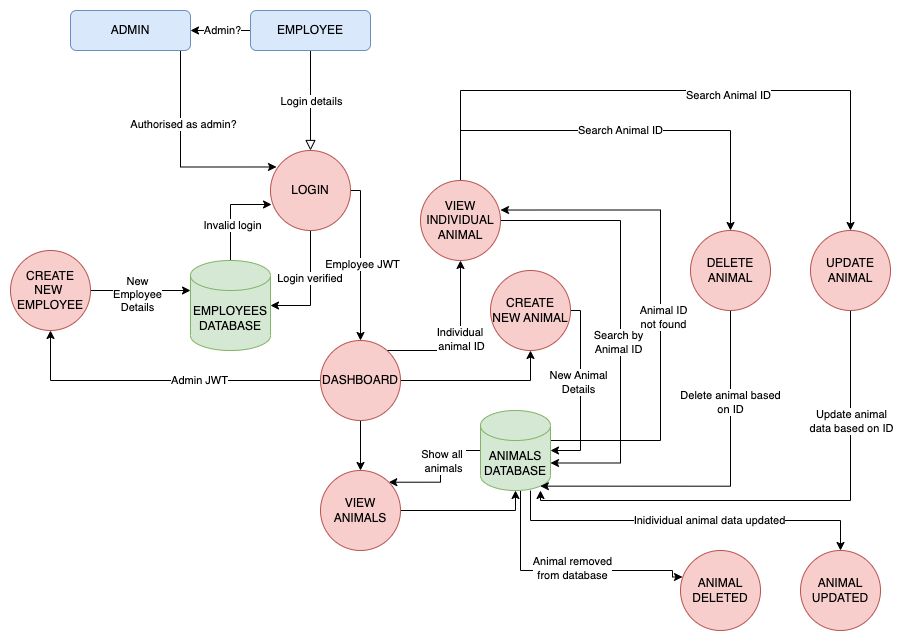

The diagram above was exported from draw.io. Its source (the exported page's mxGraphModel, read from the mxfile embedded in the PNG):
<mxGraphModel dx="954" dy="494" grid="1" gridSize="10" guides="1" tooltips="1" connect="1" arrows="1" fold="1" page="1" pageScale="1" pageWidth="827" pageHeight="1169" math="0" shadow="0">
  <root>
    <mxCell id="WIyWlLk6GJQsqaUBKTNV-0" />
    <mxCell id="WIyWlLk6GJQsqaUBKTNV-1" parent="WIyWlLk6GJQsqaUBKTNV-0" />
    <mxCell id="WIyWlLk6GJQsqaUBKTNV-2" value="" style="rounded=0;html=1;jettySize=auto;orthogonalLoop=1;fontSize=11;endArrow=block;endFill=0;endSize=8;strokeWidth=1;shadow=0;labelBackgroundColor=none;edgeStyle=orthogonalEdgeStyle;" parent="WIyWlLk6GJQsqaUBKTNV-1" source="WIyWlLk6GJQsqaUBKTNV-3" target="EPqmwOn8MK0_m05rVlgy-6" edge="1">
      <mxGeometry relative="1" as="geometry">
        <mxPoint x="270" y="210" as="targetPoint" />
        <Array as="points" />
      </mxGeometry>
    </mxCell>
    <mxCell id="EPqmwOn8MK0_m05rVlgy-2" value="Login details" style="edgeLabel;html=1;align=center;verticalAlign=middle;resizable=0;points=[];" parent="WIyWlLk6GJQsqaUBKTNV-2" vertex="1" connectable="0">
      <mxGeometry x="-0.588" relative="1" as="geometry">
        <mxPoint y="29" as="offset" />
      </mxGeometry>
    </mxCell>
    <mxCell id="EPqmwOn8MK0_m05rVlgy-38" style="edgeStyle=orthogonalEdgeStyle;rounded=0;orthogonalLoop=1;jettySize=auto;html=1;exitX=0;exitY=0.5;exitDx=0;exitDy=0;entryX=1;entryY=0.5;entryDx=0;entryDy=0;" parent="WIyWlLk6GJQsqaUBKTNV-1" source="WIyWlLk6GJQsqaUBKTNV-3" target="EPqmwOn8MK0_m05rVlgy-3" edge="1">
      <mxGeometry relative="1" as="geometry" />
    </mxCell>
    <mxCell id="EPqmwOn8MK0_m05rVlgy-39" value="Admin?" style="edgeLabel;html=1;align=center;verticalAlign=middle;resizable=0;points=[];" parent="EPqmwOn8MK0_m05rVlgy-38" vertex="1" connectable="0">
      <mxGeometry x="-0.0333" y="-1" relative="1" as="geometry">
        <mxPoint as="offset" />
      </mxGeometry>
    </mxCell>
    <mxCell id="WIyWlLk6GJQsqaUBKTNV-3" value="EMPLOYEE" style="rounded=1;whiteSpace=wrap;html=1;fontSize=12;glass=0;strokeWidth=1;shadow=0;fillColor=#dae8fc;strokeColor=#6c8ebf;" parent="WIyWlLk6GJQsqaUBKTNV-1" vertex="1">
      <mxGeometry x="320" y="30" width="120" height="40" as="geometry" />
    </mxCell>
    <mxCell id="Uk6n8dDNf3jjvMSvm8nV-0" style="edgeStyle=orthogonalEdgeStyle;rounded=0;orthogonalLoop=1;jettySize=auto;html=1;entryX=0.013;entryY=0.675;entryDx=0;entryDy=0;entryPerimeter=0;" edge="1" parent="WIyWlLk6GJQsqaUBKTNV-1" source="EPqmwOn8MK0_m05rVlgy-0" target="EPqmwOn8MK0_m05rVlgy-6">
      <mxGeometry relative="1" as="geometry">
        <mxPoint x="300" y="400" as="targetPoint" />
      </mxGeometry>
    </mxCell>
    <mxCell id="Uk6n8dDNf3jjvMSvm8nV-2" value="Invalid login" style="edgeLabel;html=1;align=center;verticalAlign=middle;resizable=0;points=[];" vertex="1" connectable="0" parent="Uk6n8dDNf3jjvMSvm8nV-0">
      <mxGeometry x="-0.258" y="-1" relative="1" as="geometry">
        <mxPoint as="offset" />
      </mxGeometry>
    </mxCell>
    <mxCell id="EPqmwOn8MK0_m05rVlgy-0" value="EMPLOYEES DATABASE" style="shape=cylinder3;whiteSpace=wrap;html=1;boundedLbl=1;backgroundOutline=1;size=15;fillColor=#d5e8d4;strokeColor=#82b366;" parent="WIyWlLk6GJQsqaUBKTNV-1" vertex="1">
      <mxGeometry x="260" y="280" width="80" height="90" as="geometry" />
    </mxCell>
    <mxCell id="Uk6n8dDNf3jjvMSvm8nV-23" style="edgeStyle=orthogonalEdgeStyle;rounded=0;orthogonalLoop=1;jettySize=auto;html=1;entryX=1;entryY=0.369;entryDx=0;entryDy=0;entryPerimeter=0;" edge="1" parent="WIyWlLk6GJQsqaUBKTNV-1" source="EPqmwOn8MK0_m05rVlgy-1" target="EPqmwOn8MK0_m05rVlgy-25">
      <mxGeometry relative="1" as="geometry">
        <mxPoint x="710" y="220" as="targetPoint" />
        <Array as="points">
          <mxPoint x="730" y="460" />
          <mxPoint x="730" y="230" />
        </Array>
      </mxGeometry>
    </mxCell>
    <mxCell id="Uk6n8dDNf3jjvMSvm8nV-24" value="Animal ID&lt;br&gt;not found" style="edgeLabel;html=1;align=center;verticalAlign=middle;resizable=0;points=[];" vertex="1" connectable="0" parent="Uk6n8dDNf3jjvMSvm8nV-23">
      <mxGeometry x="-0.0601" y="-2" relative="1" as="geometry">
        <mxPoint y="1" as="offset" />
      </mxGeometry>
    </mxCell>
    <mxCell id="Uk6n8dDNf3jjvMSvm8nV-35" style="edgeStyle=orthogonalEdgeStyle;rounded=0;orthogonalLoop=1;jettySize=auto;html=1;entryX=0.025;entryY=0.331;entryDx=0;entryDy=0;entryPerimeter=0;" edge="1" parent="WIyWlLk6GJQsqaUBKTNV-1" source="EPqmwOn8MK0_m05rVlgy-1" target="Uk6n8dDNf3jjvMSvm8nV-31">
      <mxGeometry relative="1" as="geometry">
        <Array as="points">
          <mxPoint x="590" y="590" />
          <mxPoint x="742" y="590" />
        </Array>
      </mxGeometry>
    </mxCell>
    <mxCell id="Uk6n8dDNf3jjvMSvm8nV-40" value="Animal removed&lt;br&gt;from database" style="edgeLabel;html=1;align=center;verticalAlign=middle;resizable=0;points=[];" vertex="1" connectable="0" parent="Uk6n8dDNf3jjvMSvm8nV-35">
      <mxGeometry x="0.0543" y="4" relative="1" as="geometry">
        <mxPoint y="1" as="offset" />
      </mxGeometry>
    </mxCell>
    <mxCell id="Uk6n8dDNf3jjvMSvm8nV-36" style="edgeStyle=orthogonalEdgeStyle;rounded=0;orthogonalLoop=1;jettySize=auto;html=1;" edge="1" parent="WIyWlLk6GJQsqaUBKTNV-1" source="EPqmwOn8MK0_m05rVlgy-1" target="Uk6n8dDNf3jjvMSvm8nV-30">
      <mxGeometry relative="1" as="geometry">
        <Array as="points">
          <mxPoint x="600" y="540" />
          <mxPoint x="910" y="540" />
        </Array>
      </mxGeometry>
    </mxCell>
    <mxCell id="Uk6n8dDNf3jjvMSvm8nV-42" value="Inidividual animal data updated" style="edgeLabel;html=1;align=center;verticalAlign=middle;resizable=0;points=[];" vertex="1" connectable="0" parent="Uk6n8dDNf3jjvMSvm8nV-36">
      <mxGeometry x="0.1243" y="2" relative="1" as="geometry">
        <mxPoint y="1" as="offset" />
      </mxGeometry>
    </mxCell>
    <mxCell id="Uk6n8dDNf3jjvMSvm8nV-43" style="edgeStyle=orthogonalEdgeStyle;rounded=0;orthogonalLoop=1;jettySize=auto;html=1;entryX=1;entryY=0;entryDx=0;entryDy=0;" edge="1" parent="WIyWlLk6GJQsqaUBKTNV-1" source="EPqmwOn8MK0_m05rVlgy-1" target="EPqmwOn8MK0_m05rVlgy-21">
      <mxGeometry relative="1" as="geometry" />
    </mxCell>
    <mxCell id="Uk6n8dDNf3jjvMSvm8nV-44" value="Show all&amp;nbsp;&lt;br&gt;animals" style="edgeLabel;html=1;align=center;verticalAlign=middle;resizable=0;points=[];" vertex="1" connectable="0" parent="Uk6n8dDNf3jjvMSvm8nV-43">
      <mxGeometry x="-0.1978" y="2" relative="1" as="geometry">
        <mxPoint as="offset" />
      </mxGeometry>
    </mxCell>
    <mxCell id="EPqmwOn8MK0_m05rVlgy-1" value="ANIMALS DATABASE" style="shape=cylinder3;whiteSpace=wrap;html=1;boundedLbl=1;backgroundOutline=1;size=15;fillColor=#d5e8d4;strokeColor=#82b366;" parent="WIyWlLk6GJQsqaUBKTNV-1" vertex="1">
      <mxGeometry x="550" y="430" width="70" height="80" as="geometry" />
    </mxCell>
    <mxCell id="EPqmwOn8MK0_m05rVlgy-40" style="edgeStyle=orthogonalEdgeStyle;rounded=0;orthogonalLoop=1;jettySize=auto;html=1;entryX=0.075;entryY=0.206;entryDx=0;entryDy=0;entryPerimeter=0;" parent="WIyWlLk6GJQsqaUBKTNV-1" source="EPqmwOn8MK0_m05rVlgy-3" target="EPqmwOn8MK0_m05rVlgy-6" edge="1">
      <mxGeometry relative="1" as="geometry">
        <Array as="points">
          <mxPoint x="250" y="187" />
        </Array>
      </mxGeometry>
    </mxCell>
    <mxCell id="EPqmwOn8MK0_m05rVlgy-41" value="Authorised as admin?" style="edgeLabel;html=1;align=center;verticalAlign=middle;resizable=0;points=[];" parent="EPqmwOn8MK0_m05rVlgy-40" vertex="1" connectable="0">
      <mxGeometry x="-0.3176" y="2" relative="1" as="geometry">
        <mxPoint as="offset" />
      </mxGeometry>
    </mxCell>
    <mxCell id="EPqmwOn8MK0_m05rVlgy-3" value="ADMIN" style="rounded=1;whiteSpace=wrap;html=1;fontSize=12;glass=0;strokeWidth=1;shadow=0;fillColor=#dae8fc;strokeColor=#6c8ebf;" parent="WIyWlLk6GJQsqaUBKTNV-1" vertex="1">
      <mxGeometry x="140" y="30" width="120" height="40" as="geometry" />
    </mxCell>
    <mxCell id="EPqmwOn8MK0_m05rVlgy-8" style="edgeStyle=orthogonalEdgeStyle;rounded=0;orthogonalLoop=1;jettySize=auto;html=1;entryX=1;entryY=0.5;entryDx=0;entryDy=0;entryPerimeter=0;" parent="WIyWlLk6GJQsqaUBKTNV-1" source="EPqmwOn8MK0_m05rVlgy-6" target="EPqmwOn8MK0_m05rVlgy-0" edge="1">
      <mxGeometry relative="1" as="geometry" />
    </mxCell>
    <mxCell id="EPqmwOn8MK0_m05rVlgy-10" value="Login verified&amp;nbsp;" style="edgeLabel;html=1;align=center;verticalAlign=middle;resizable=0;points=[];" parent="EPqmwOn8MK0_m05rVlgy-8" vertex="1" connectable="0">
      <mxGeometry x="-0.1826" relative="1" as="geometry">
        <mxPoint as="offset" />
      </mxGeometry>
    </mxCell>
    <mxCell id="Uk6n8dDNf3jjvMSvm8nV-5" style="edgeStyle=orthogonalEdgeStyle;rounded=0;orthogonalLoop=1;jettySize=auto;html=1;entryX=0.5;entryY=0;entryDx=0;entryDy=0;" edge="1" parent="WIyWlLk6GJQsqaUBKTNV-1" source="EPqmwOn8MK0_m05rVlgy-6" target="Uk6n8dDNf3jjvMSvm8nV-3">
      <mxGeometry relative="1" as="geometry">
        <mxPoint x="430" y="350" as="targetPoint" />
        <Array as="points">
          <mxPoint x="430" y="210" />
        </Array>
      </mxGeometry>
    </mxCell>
    <mxCell id="Uk6n8dDNf3jjvMSvm8nV-37" value="Employee JWT" style="edgeLabel;html=1;align=center;verticalAlign=middle;resizable=0;points=[];" vertex="1" connectable="0" parent="Uk6n8dDNf3jjvMSvm8nV-5">
      <mxGeometry x="0.0313" y="1" relative="1" as="geometry">
        <mxPoint as="offset" />
      </mxGeometry>
    </mxCell>
    <mxCell id="EPqmwOn8MK0_m05rVlgy-6" value="LOGIN" style="ellipse;whiteSpace=wrap;html=1;aspect=fixed;fillColor=#f8cecc;strokeColor=#b85450;" parent="WIyWlLk6GJQsqaUBKTNV-1" vertex="1">
      <mxGeometry x="340" y="170" width="80" height="80" as="geometry" />
    </mxCell>
    <mxCell id="Uk6n8dDNf3jjvMSvm8nV-8" style="edgeStyle=orthogonalEdgeStyle;rounded=0;orthogonalLoop=1;jettySize=auto;html=1;entryX=0;entryY=0;entryDx=0;entryDy=30;entryPerimeter=0;" edge="1" parent="WIyWlLk6GJQsqaUBKTNV-1" source="EPqmwOn8MK0_m05rVlgy-7" target="EPqmwOn8MK0_m05rVlgy-0">
      <mxGeometry relative="1" as="geometry" />
    </mxCell>
    <mxCell id="Uk6n8dDNf3jjvMSvm8nV-9" value="New&lt;br&gt;Employee&lt;br&gt;Details" style="edgeLabel;html=1;align=center;verticalAlign=middle;resizable=0;points=[];" vertex="1" connectable="0" parent="Uk6n8dDNf3jjvMSvm8nV-8">
      <mxGeometry x="-0.08" y="-3" relative="1" as="geometry">
        <mxPoint as="offset" />
      </mxGeometry>
    </mxCell>
    <mxCell id="EPqmwOn8MK0_m05rVlgy-7" value="CREATE NEW&amp;nbsp;&lt;br&gt;EMPLOYEE" style="ellipse;whiteSpace=wrap;html=1;aspect=fixed;fillColor=#f8cecc;strokeColor=#b85450;" parent="WIyWlLk6GJQsqaUBKTNV-1" vertex="1">
      <mxGeometry x="80" y="270" width="80" height="80" as="geometry" />
    </mxCell>
    <mxCell id="Uk6n8dDNf3jjvMSvm8nV-14" style="edgeStyle=orthogonalEdgeStyle;rounded=0;orthogonalLoop=1;jettySize=auto;html=1;entryX=1;entryY=0.5;entryDx=0;entryDy=0;entryPerimeter=0;" edge="1" parent="WIyWlLk6GJQsqaUBKTNV-1" source="EPqmwOn8MK0_m05rVlgy-11" target="EPqmwOn8MK0_m05rVlgy-1">
      <mxGeometry relative="1" as="geometry">
        <mxPoint x="650" y="470" as="targetPoint" />
        <Array as="points">
          <mxPoint x="650" y="330" />
          <mxPoint x="650" y="470" />
        </Array>
      </mxGeometry>
    </mxCell>
    <mxCell id="Uk6n8dDNf3jjvMSvm8nV-15" value="New Animal&lt;br&gt;Details" style="edgeLabel;html=1;align=center;verticalAlign=middle;resizable=0;points=[];" vertex="1" connectable="0" parent="Uk6n8dDNf3jjvMSvm8nV-14">
      <mxGeometry x="-0.1056" y="-3" relative="1" as="geometry">
        <mxPoint y="1" as="offset" />
      </mxGeometry>
    </mxCell>
    <mxCell id="EPqmwOn8MK0_m05rVlgy-11" value="CREATE NEW ANIMAL" style="ellipse;whiteSpace=wrap;html=1;aspect=fixed;fillColor=#f8cecc;strokeColor=#b85450;" parent="WIyWlLk6GJQsqaUBKTNV-1" vertex="1">
      <mxGeometry x="560" y="290" width="80" height="80" as="geometry" />
    </mxCell>
    <mxCell id="Uk6n8dDNf3jjvMSvm8nV-11" style="edgeStyle=orthogonalEdgeStyle;rounded=0;orthogonalLoop=1;jettySize=auto;html=1;exitX=1;exitY=0.5;exitDx=0;exitDy=0;entryX=0.5;entryY=1;entryDx=0;entryDy=0;entryPerimeter=0;" edge="1" parent="WIyWlLk6GJQsqaUBKTNV-1" source="EPqmwOn8MK0_m05rVlgy-21" target="EPqmwOn8MK0_m05rVlgy-1">
      <mxGeometry relative="1" as="geometry" />
    </mxCell>
    <mxCell id="EPqmwOn8MK0_m05rVlgy-21" value="VIEW ANIMALS" style="ellipse;whiteSpace=wrap;html=1;aspect=fixed;fillColor=#f8cecc;strokeColor=#b85450;" parent="WIyWlLk6GJQsqaUBKTNV-1" vertex="1">
      <mxGeometry x="390" y="490" width="80" height="80" as="geometry" />
    </mxCell>
    <mxCell id="Uk6n8dDNf3jjvMSvm8nV-17" style="edgeStyle=orthogonalEdgeStyle;rounded=0;orthogonalLoop=1;jettySize=auto;html=1;entryX=1;entryY=0;entryDx=0;entryDy=52.5;entryPerimeter=0;" edge="1" parent="WIyWlLk6GJQsqaUBKTNV-1" source="EPqmwOn8MK0_m05rVlgy-25" target="EPqmwOn8MK0_m05rVlgy-1">
      <mxGeometry relative="1" as="geometry">
        <mxPoint x="680" y="500" as="targetPoint" />
        <Array as="points">
          <mxPoint x="690" y="240" />
          <mxPoint x="690" y="483" />
        </Array>
      </mxGeometry>
    </mxCell>
    <mxCell id="Uk6n8dDNf3jjvMSvm8nV-18" value="Search by&lt;br&gt;Animal ID" style="edgeLabel;html=1;align=center;verticalAlign=middle;resizable=0;points=[];" vertex="1" connectable="0" parent="Uk6n8dDNf3jjvMSvm8nV-17">
      <mxGeometry x="0.1145" y="-3" relative="1" as="geometry">
        <mxPoint as="offset" />
      </mxGeometry>
    </mxCell>
    <mxCell id="Uk6n8dDNf3jjvMSvm8nV-20" value="Search Animal ID" style="edgeStyle=orthogonalEdgeStyle;rounded=0;orthogonalLoop=1;jettySize=auto;html=1;entryX=0.5;entryY=0;entryDx=0;entryDy=0;" edge="1" parent="WIyWlLk6GJQsqaUBKTNV-1" source="EPqmwOn8MK0_m05rVlgy-25" target="EPqmwOn8MK0_m05rVlgy-35">
      <mxGeometry relative="1" as="geometry">
        <Array as="points">
          <mxPoint x="530" y="150" />
          <mxPoint x="800" y="150" />
        </Array>
      </mxGeometry>
    </mxCell>
    <mxCell id="Uk6n8dDNf3jjvMSvm8nV-27" style="edgeStyle=orthogonalEdgeStyle;rounded=0;orthogonalLoop=1;jettySize=auto;html=1;exitX=0.5;exitY=0;exitDx=0;exitDy=0;entryX=0.5;entryY=0;entryDx=0;entryDy=0;" edge="1" parent="WIyWlLk6GJQsqaUBKTNV-1" source="EPqmwOn8MK0_m05rVlgy-25" target="EPqmwOn8MK0_m05rVlgy-28">
      <mxGeometry relative="1" as="geometry">
        <Array as="points">
          <mxPoint x="530" y="110" />
          <mxPoint x="920" y="110" />
        </Array>
      </mxGeometry>
    </mxCell>
    <mxCell id="Uk6n8dDNf3jjvMSvm8nV-28" value="Search Animal ID" style="edgeLabel;html=1;align=center;verticalAlign=middle;resizable=0;points=[];" vertex="1" connectable="0" parent="Uk6n8dDNf3jjvMSvm8nV-27">
      <mxGeometry x="0.1516" y="-3" relative="1" as="geometry">
        <mxPoint y="1" as="offset" />
      </mxGeometry>
    </mxCell>
    <mxCell id="EPqmwOn8MK0_m05rVlgy-25" value="VIEW INDIVIDUAL ANIMAL" style="ellipse;whiteSpace=wrap;html=1;aspect=fixed;fillColor=#f8cecc;strokeColor=#b85450;" parent="WIyWlLk6GJQsqaUBKTNV-1" vertex="1">
      <mxGeometry x="490" y="200" width="80" height="80" as="geometry" />
    </mxCell>
    <mxCell id="Uk6n8dDNf3jjvMSvm8nV-32" style="edgeStyle=orthogonalEdgeStyle;rounded=0;orthogonalLoop=1;jettySize=auto;html=1;" edge="1" parent="WIyWlLk6GJQsqaUBKTNV-1" source="EPqmwOn8MK0_m05rVlgy-28">
      <mxGeometry relative="1" as="geometry">
        <mxPoint x="610" y="510" as="targetPoint" />
        <Array as="points">
          <mxPoint x="920" y="520" />
          <mxPoint x="610" y="520" />
          <mxPoint x="610" y="510" />
        </Array>
      </mxGeometry>
    </mxCell>
    <mxCell id="Uk6n8dDNf3jjvMSvm8nV-41" value="Update animal &lt;br&gt;data based on ID" style="edgeLabel;html=1;align=center;verticalAlign=middle;resizable=0;points=[];" vertex="1" connectable="0" parent="Uk6n8dDNf3jjvMSvm8nV-32">
      <mxGeometry x="-0.5686" relative="1" as="geometry">
        <mxPoint as="offset" />
      </mxGeometry>
    </mxCell>
    <mxCell id="EPqmwOn8MK0_m05rVlgy-28" value="UPDATE&lt;br&gt;ANIMAL" style="ellipse;whiteSpace=wrap;html=1;aspect=fixed;fillColor=#f8cecc;strokeColor=#b85450;" parent="WIyWlLk6GJQsqaUBKTNV-1" vertex="1">
      <mxGeometry x="880" y="250" width="80" height="80" as="geometry" />
    </mxCell>
    <mxCell id="Uk6n8dDNf3jjvMSvm8nV-22" style="edgeStyle=orthogonalEdgeStyle;rounded=0;orthogonalLoop=1;jettySize=auto;html=1;entryX=0.855;entryY=1;entryDx=0;entryDy=-4.35;entryPerimeter=0;" edge="1" parent="WIyWlLk6GJQsqaUBKTNV-1" source="EPqmwOn8MK0_m05rVlgy-35" target="EPqmwOn8MK0_m05rVlgy-1">
      <mxGeometry relative="1" as="geometry">
        <Array as="points">
          <mxPoint x="800" y="506" />
        </Array>
      </mxGeometry>
    </mxCell>
    <mxCell id="Uk6n8dDNf3jjvMSvm8nV-39" value="Delete animal based&lt;br&gt;on ID" style="edgeLabel;html=1;align=center;verticalAlign=middle;resizable=0;points=[];" vertex="1" connectable="0" parent="Uk6n8dDNf3jjvMSvm8nV-22">
      <mxGeometry x="-0.5025" y="-1" relative="1" as="geometry">
        <mxPoint as="offset" />
      </mxGeometry>
    </mxCell>
    <mxCell id="EPqmwOn8MK0_m05rVlgy-35" value="DELETE ANIMAL" style="ellipse;whiteSpace=wrap;html=1;aspect=fixed;fillColor=#f8cecc;strokeColor=#b85450;" parent="WIyWlLk6GJQsqaUBKTNV-1" vertex="1">
      <mxGeometry x="760" y="250" width="80" height="80" as="geometry" />
    </mxCell>
    <mxCell id="Uk6n8dDNf3jjvMSvm8nV-6" style="edgeStyle=orthogonalEdgeStyle;rounded=0;orthogonalLoop=1;jettySize=auto;html=1;exitX=0;exitY=0;exitDx=0;exitDy=0;" edge="1" parent="WIyWlLk6GJQsqaUBKTNV-1" source="Uk6n8dDNf3jjvMSvm8nV-3" target="EPqmwOn8MK0_m05rVlgy-7">
      <mxGeometry relative="1" as="geometry">
        <Array as="points">
          <mxPoint x="402" y="400" />
          <mxPoint x="120" y="400" />
        </Array>
      </mxGeometry>
    </mxCell>
    <mxCell id="Uk6n8dDNf3jjvMSvm8nV-7" value="Admin JWT" style="edgeLabel;html=1;align=center;verticalAlign=middle;resizable=0;points=[];" vertex="1" connectable="0" parent="Uk6n8dDNf3jjvMSvm8nV-6">
      <mxGeometry x="-0.1038" y="-1" relative="1" as="geometry">
        <mxPoint as="offset" />
      </mxGeometry>
    </mxCell>
    <mxCell id="Uk6n8dDNf3jjvMSvm8nV-10" style="edgeStyle=orthogonalEdgeStyle;rounded=0;orthogonalLoop=1;jettySize=auto;html=1;" edge="1" parent="WIyWlLk6GJQsqaUBKTNV-1" source="Uk6n8dDNf3jjvMSvm8nV-3" target="EPqmwOn8MK0_m05rVlgy-21">
      <mxGeometry relative="1" as="geometry" />
    </mxCell>
    <mxCell id="Uk6n8dDNf3jjvMSvm8nV-13" style="edgeStyle=orthogonalEdgeStyle;rounded=0;orthogonalLoop=1;jettySize=auto;html=1;entryX=0.5;entryY=1;entryDx=0;entryDy=0;" edge="1" parent="WIyWlLk6GJQsqaUBKTNV-1" source="Uk6n8dDNf3jjvMSvm8nV-3" target="EPqmwOn8MK0_m05rVlgy-11">
      <mxGeometry relative="1" as="geometry" />
    </mxCell>
    <mxCell id="Uk6n8dDNf3jjvMSvm8nV-16" style="edgeStyle=orthogonalEdgeStyle;rounded=0;orthogonalLoop=1;jettySize=auto;html=1;entryX=0.5;entryY=1;entryDx=0;entryDy=0;" edge="1" parent="WIyWlLk6GJQsqaUBKTNV-1" source="Uk6n8dDNf3jjvMSvm8nV-3" target="EPqmwOn8MK0_m05rVlgy-25">
      <mxGeometry relative="1" as="geometry">
        <Array as="points">
          <mxPoint x="530" y="370" />
        </Array>
      </mxGeometry>
    </mxCell>
    <mxCell id="Uk6n8dDNf3jjvMSvm8nV-38" value="Individual&amp;nbsp;&lt;br&gt;animal ID" style="edgeLabel;html=1;align=center;verticalAlign=middle;resizable=0;points=[];" vertex="1" connectable="0" parent="Uk6n8dDNf3jjvMSvm8nV-16">
      <mxGeometry x="0.04" relative="1" as="geometry">
        <mxPoint as="offset" />
      </mxGeometry>
    </mxCell>
    <mxCell id="Uk6n8dDNf3jjvMSvm8nV-3" value="DASHBOARD" style="ellipse;whiteSpace=wrap;html=1;aspect=fixed;fillColor=#f8cecc;strokeColor=#b85450;" vertex="1" parent="WIyWlLk6GJQsqaUBKTNV-1">
      <mxGeometry x="390" y="360" width="80" height="80" as="geometry" />
    </mxCell>
    <mxCell id="Uk6n8dDNf3jjvMSvm8nV-30" value="ANIMAL UPDATED" style="ellipse;whiteSpace=wrap;html=1;aspect=fixed;fillColor=#f8cecc;strokeColor=#b85450;" vertex="1" parent="WIyWlLk6GJQsqaUBKTNV-1">
      <mxGeometry x="870" y="570" width="80" height="80" as="geometry" />
    </mxCell>
    <mxCell id="Uk6n8dDNf3jjvMSvm8nV-31" value="ANIMAL DELETED" style="ellipse;whiteSpace=wrap;html=1;aspect=fixed;fillColor=#f8cecc;strokeColor=#b85450;" vertex="1" parent="WIyWlLk6GJQsqaUBKTNV-1">
      <mxGeometry x="750" y="570" width="80" height="80" as="geometry" />
    </mxCell>
  </root>
</mxGraphModel>